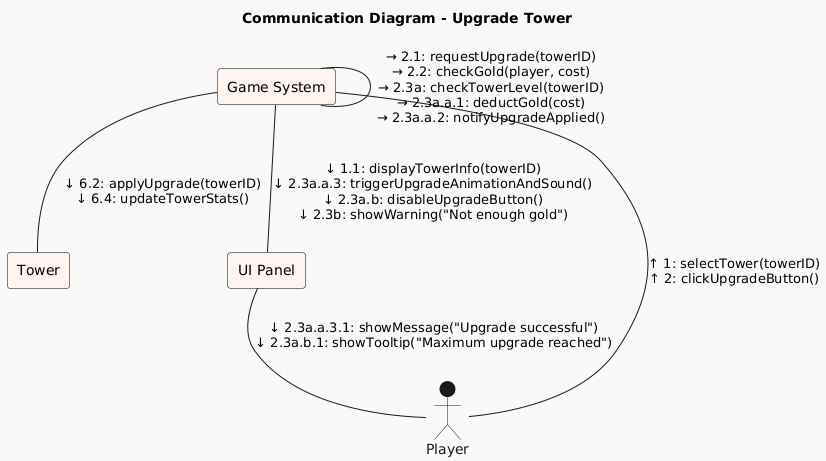

The diagram above was rendered by PlantUML. Its source (embedded in the PNG):
@startuml
!theme mars
title Communication Diagram - Upgrade Tower

skinparam linestyle ortho
skinparam rectangle {
  backgroundColor #FFF5F0
  borderColor Black
}

actor Player
rectangle "Game System" as GS
rectangle "Tower" as TW
rectangle "UI Panel" as UI

' Bağlantılar & mesaj grupları

Player -down- GS : ↑ 1: selectTower(towerID)\n↑ 2: clickUpgradeButton()

GS -down- UI : ↓ 1.1: displayTowerInfo(towerID)\n↓ 2.3a.a.3: triggerUpgradeAnimationAndSound()\n↓ 2.3a.b: disableUpgradeButton()\n↓ 2.3b: showWarning("Not enough gold")

GS -right- GS : → 2.1: requestUpgrade(towerID)\n→ 2.2: checkGold(player, cost)\n→ 2.3a: checkTowerLevel(towerID)\n→ 2.3a.a.1: deductGold(cost)\n→ 2.3a.a.2: notifyUpgradeApplied()

GS -down- TW : ↓ 6.2: applyUpgrade(towerID)\n↓ 6.4: updateTowerStats()

UI -down- Player : ↓ 2.3a.a.3.1: showMessage("Upgrade successful")\n↓ 2.3a.b.1: showTooltip("Maximum upgrade reached")
@enduml